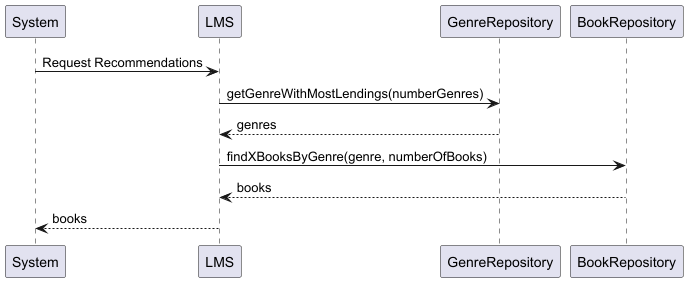

The diagram above was rendered by PlantUML. Its source (embedded in the PNG):
@startuml
participant System

System -> LMS : Request Recommendations
LMS -> GenreRepository : getGenreWithMostLendings(numberGenres)
GenreRepository --> LMS : genres
LMS -> BookRepository : findXBooksByGenre(genre, numberOfBooks)
BookRepository --> LMS : books
LMS --> System :  books

@enduml